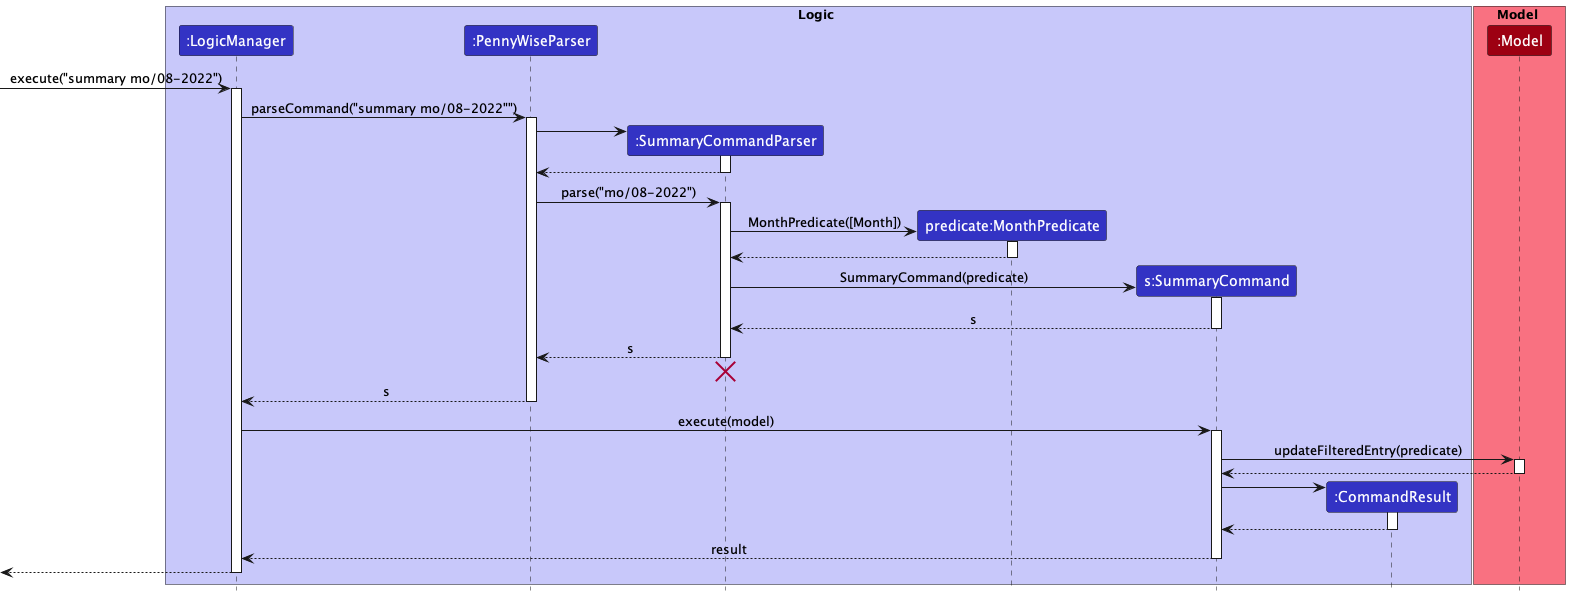

The diagram above was rendered by PlantUML. Its source (embedded in the PNG):
@startuml
!include style.puml

box Logic LOGIC_COLOR_T1
participant ":LogicManager" as LogicManager LOGIC_COLOR
participant ":PennyWiseParser" as PennyWiseParser LOGIC_COLOR
participant ":SummaryCommandParser" as SummaryCommandParser LOGIC_COLOR
participant "predicate:MonthPredicate" as MonthPredicate LOGIC_COLOR
participant "s:SummaryCommand" as SummaryCommand LOGIC_COLOR
participant ":CommandResult" as CommandResult LOGIC_COLOR
end box

box Model MODEL_COLOR_T1
participant ":Model" as Model MODEL_COLOR
end box

[-> LogicManager : execute("summary mo/08-2022")
activate LogicManager

LogicManager -> PennyWiseParser : parseCommand("summary mo/08-2022"")
activate PennyWiseParser

create SummaryCommandParser
PennyWiseParser -> SummaryCommandParser
activate SummaryCommandParser

SummaryCommandParser --> PennyWiseParser
deactivate SummaryCommandParser

PennyWiseParser -> SummaryCommandParser : parse("mo/08-2022")
activate SummaryCommandParser

create MonthPredicate
SummaryCommandParser -> MonthPredicate : MonthPredicate([Month])
activate MonthPredicate

MonthPredicate --> SummaryCommandParser
deactivate MonthPredicate

create SummaryCommand
SummaryCommandParser -> SummaryCommand : SummaryCommand(predicate)
activate SummaryCommand

SummaryCommand --> SummaryCommandParser : s
deactivate SummaryCommand

SummaryCommandParser --> PennyWiseParser : s
deactivate SummaryCommandParser
'Hidden arrow to position the destroy marker below the end of the activation bar.
SummaryCommandParser -[hidden]-> PennyWiseParser
destroy SummaryCommandParser

PennyWiseParser --> LogicManager : s
deactivate PennyWiseParser

LogicManager -> SummaryCommand : execute(model)
activate SummaryCommand

SummaryCommand -> Model : updateFilteredEntry(predicate)
activate Model

Model --> SummaryCommand
deactivate Model

create CommandResult
SummaryCommand -> CommandResult
activate CommandResult

CommandResult --> SummaryCommand
deactivate CommandResult

SummaryCommand --> LogicManager : result
deactivate SummaryCommand

[<--LogicManager
deactivate LogicManager
@enduml